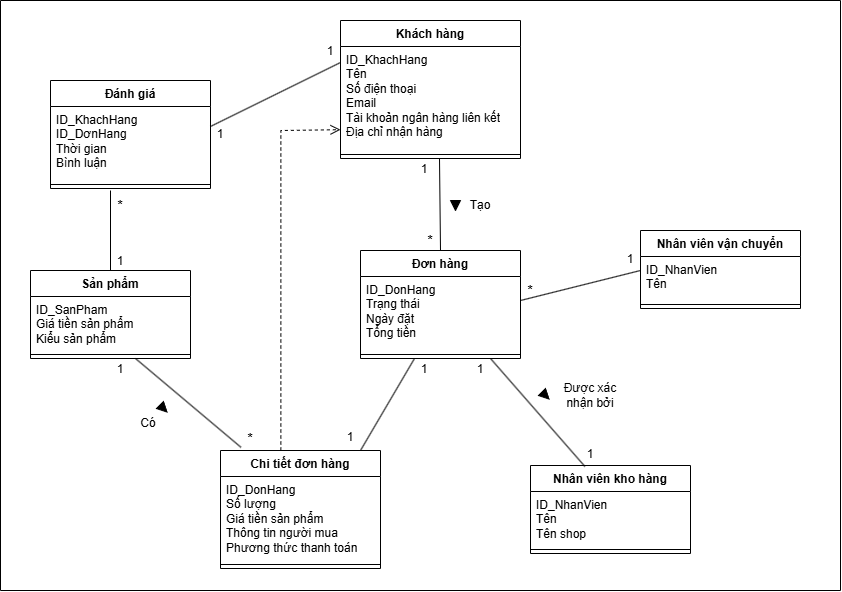

The diagram above was exported from draw.io. Its source (the exported page's mxGraphModel, read from the mxfile embedded in the PNG):
<mxGraphModel dx="1042" dy="527" grid="1" gridSize="10" guides="1" tooltips="1" connect="1" arrows="1" fold="1" page="1" pageScale="1" pageWidth="827" pageHeight="1169" math="0" shadow="0">
  <root>
    <mxCell id="0" />
    <mxCell id="1" parent="0" />
    <mxCell id="K7DSBE6Fsi3dD20v5gvi-19" value="Khách hàng" style="swimlane;fontStyle=1;align=center;verticalAlign=top;childLayout=stackLayout;horizontal=1;startSize=26;horizontalStack=0;resizeParent=1;resizeParentMax=0;resizeLast=0;collapsible=1;marginBottom=0;whiteSpace=wrap;html=1;" vertex="1" parent="1">
      <mxGeometry x="340" y="20" width="180" height="138" as="geometry" />
    </mxCell>
    <mxCell id="K7DSBE6Fsi3dD20v5gvi-20" value="&lt;div&gt;ID_KhachHang&lt;/div&gt;Tên&lt;div&gt;Số điện thoại&lt;/div&gt;&lt;div&gt;Email&lt;/div&gt;&lt;div&gt;Tài khoản ngân hàng liên kết&lt;/div&gt;&lt;div&gt;Địa chỉ nhận hàng&lt;/div&gt;&lt;div&gt;&lt;br&gt;&lt;/div&gt;" style="text;strokeColor=none;fillColor=none;align=left;verticalAlign=top;spacingLeft=4;spacingRight=4;overflow=hidden;rotatable=0;points=[[0,0.5],[1,0.5]];portConstraint=eastwest;whiteSpace=wrap;html=1;" vertex="1" parent="K7DSBE6Fsi3dD20v5gvi-19">
      <mxGeometry y="26" width="180" height="104" as="geometry" />
    </mxCell>
    <mxCell id="K7DSBE6Fsi3dD20v5gvi-21" value="" style="line;strokeWidth=1;fillColor=none;align=left;verticalAlign=middle;spacingTop=-1;spacingLeft=3;spacingRight=3;rotatable=0;labelPosition=right;points=[];portConstraint=eastwest;strokeColor=inherit;" vertex="1" parent="K7DSBE6Fsi3dD20v5gvi-19">
      <mxGeometry y="130" width="180" height="8" as="geometry" />
    </mxCell>
    <mxCell id="K7DSBE6Fsi3dD20v5gvi-23" value="Đơn hàng" style="swimlane;fontStyle=1;align=center;verticalAlign=top;childLayout=stackLayout;horizontal=1;startSize=26;horizontalStack=0;resizeParent=1;resizeParentMax=0;resizeLast=0;collapsible=1;marginBottom=0;whiteSpace=wrap;html=1;" vertex="1" parent="1">
      <mxGeometry x="360" y="250" width="160" height="108" as="geometry" />
    </mxCell>
    <mxCell id="K7DSBE6Fsi3dD20v5gvi-24" value="ID_DonHang&lt;div&gt;Trạng thái&lt;/div&gt;&lt;div&gt;Ngày đặt&lt;/div&gt;&lt;div&gt;Tổng tiền&lt;/div&gt;" style="text;strokeColor=none;fillColor=none;align=left;verticalAlign=top;spacingLeft=4;spacingRight=4;overflow=hidden;rotatable=0;points=[[0,0.5],[1,0.5]];portConstraint=eastwest;whiteSpace=wrap;html=1;" vertex="1" parent="K7DSBE6Fsi3dD20v5gvi-23">
      <mxGeometry y="26" width="160" height="74" as="geometry" />
    </mxCell>
    <mxCell id="K7DSBE6Fsi3dD20v5gvi-25" value="" style="line;strokeWidth=1;fillColor=none;align=left;verticalAlign=middle;spacingTop=-1;spacingLeft=3;spacingRight=3;rotatable=0;labelPosition=right;points=[];portConstraint=eastwest;strokeColor=inherit;" vertex="1" parent="K7DSBE6Fsi3dD20v5gvi-23">
      <mxGeometry y="100" width="160" height="8" as="geometry" />
    </mxCell>
    <mxCell id="K7DSBE6Fsi3dD20v5gvi-27" value="Nhân viên kho hàng" style="swimlane;fontStyle=1;align=center;verticalAlign=top;childLayout=stackLayout;horizontal=1;startSize=26;horizontalStack=0;resizeParent=1;resizeParentMax=0;resizeLast=0;collapsible=1;marginBottom=0;whiteSpace=wrap;html=1;" vertex="1" parent="1">
      <mxGeometry x="530" y="465" width="160" height="88" as="geometry" />
    </mxCell>
    <mxCell id="K7DSBE6Fsi3dD20v5gvi-28" value="ID_NhanVien&lt;div&gt;Tên&lt;/div&gt;&lt;div&gt;Tên shop&lt;/div&gt;&lt;div&gt;&lt;br&gt;&lt;/div&gt;" style="text;strokeColor=none;fillColor=none;align=left;verticalAlign=top;spacingLeft=4;spacingRight=4;overflow=hidden;rotatable=0;points=[[0,0.5],[1,0.5]];portConstraint=eastwest;whiteSpace=wrap;html=1;" vertex="1" parent="K7DSBE6Fsi3dD20v5gvi-27">
      <mxGeometry y="26" width="160" height="54" as="geometry" />
    </mxCell>
    <mxCell id="K7DSBE6Fsi3dD20v5gvi-29" value="" style="line;strokeWidth=1;fillColor=none;align=left;verticalAlign=middle;spacingTop=-1;spacingLeft=3;spacingRight=3;rotatable=0;labelPosition=right;points=[];portConstraint=eastwest;strokeColor=inherit;" vertex="1" parent="K7DSBE6Fsi3dD20v5gvi-27">
      <mxGeometry y="80" width="160" height="8" as="geometry" />
    </mxCell>
    <mxCell id="K7DSBE6Fsi3dD20v5gvi-36" value="Chi tiết đơn hàng" style="swimlane;fontStyle=1;align=center;verticalAlign=top;childLayout=stackLayout;horizontal=1;startSize=26;horizontalStack=0;resizeParent=1;resizeParentMax=0;resizeLast=0;collapsible=1;marginBottom=0;whiteSpace=wrap;html=1;" vertex="1" parent="1">
      <mxGeometry x="220" y="450" width="160" height="118" as="geometry" />
    </mxCell>
    <mxCell id="K7DSBE6Fsi3dD20v5gvi-37" value="ID_DonHang&lt;div&gt;Số lượng&lt;/div&gt;&lt;div&gt;Giá tiền sản phẩm&lt;/div&gt;&lt;div&gt;Thông tin người mua&lt;/div&gt;&lt;div&gt;Phương thức thanh toán&lt;/div&gt;" style="text;strokeColor=none;fillColor=none;align=left;verticalAlign=top;spacingLeft=4;spacingRight=4;overflow=hidden;rotatable=0;points=[[0,0.5],[1,0.5]];portConstraint=eastwest;whiteSpace=wrap;html=1;" vertex="1" parent="K7DSBE6Fsi3dD20v5gvi-36">
      <mxGeometry y="26" width="160" height="84" as="geometry" />
    </mxCell>
    <mxCell id="K7DSBE6Fsi3dD20v5gvi-38" value="" style="line;strokeWidth=1;fillColor=none;align=left;verticalAlign=middle;spacingTop=-1;spacingLeft=3;spacingRight=3;rotatable=0;labelPosition=right;points=[];portConstraint=eastwest;strokeColor=inherit;" vertex="1" parent="K7DSBE6Fsi3dD20v5gvi-36">
      <mxGeometry y="110" width="160" height="8" as="geometry" />
    </mxCell>
    <mxCell id="K7DSBE6Fsi3dD20v5gvi-40" value="Sản phẩm" style="swimlane;fontStyle=1;align=center;verticalAlign=top;childLayout=stackLayout;horizontal=1;startSize=26;horizontalStack=0;resizeParent=1;resizeParentMax=0;resizeLast=0;collapsible=1;marginBottom=0;whiteSpace=wrap;html=1;" vertex="1" parent="1">
      <mxGeometry x="30" y="270" width="160" height="88" as="geometry" />
    </mxCell>
    <mxCell id="K7DSBE6Fsi3dD20v5gvi-41" value="ID_SanPham&lt;div&gt;Giá tiền sản phẩm&lt;/div&gt;&lt;div&gt;Kiểu sản phẩm&amp;nbsp;&lt;/div&gt;" style="text;strokeColor=none;fillColor=none;align=left;verticalAlign=top;spacingLeft=4;spacingRight=4;overflow=hidden;rotatable=0;points=[[0,0.5],[1,0.5]];portConstraint=eastwest;whiteSpace=wrap;html=1;" vertex="1" parent="K7DSBE6Fsi3dD20v5gvi-40">
      <mxGeometry y="26" width="160" height="54" as="geometry" />
    </mxCell>
    <mxCell id="K7DSBE6Fsi3dD20v5gvi-42" value="" style="line;strokeWidth=1;fillColor=none;align=left;verticalAlign=middle;spacingTop=-1;spacingLeft=3;spacingRight=3;rotatable=0;labelPosition=right;points=[];portConstraint=eastwest;strokeColor=inherit;" vertex="1" parent="K7DSBE6Fsi3dD20v5gvi-40">
      <mxGeometry y="80" width="160" height="8" as="geometry" />
    </mxCell>
    <mxCell id="K7DSBE6Fsi3dD20v5gvi-44" value="Đánh giá" style="swimlane;fontStyle=1;align=center;verticalAlign=top;childLayout=stackLayout;horizontal=1;startSize=26;horizontalStack=0;resizeParent=1;resizeParentMax=0;resizeLast=0;collapsible=1;marginBottom=0;whiteSpace=wrap;html=1;" vertex="1" parent="1">
      <mxGeometry x="50" y="80" width="160" height="108" as="geometry" />
    </mxCell>
    <mxCell id="K7DSBE6Fsi3dD20v5gvi-45" value="ID_KhachHang&lt;div&gt;ID_DơnHang&lt;/div&gt;&lt;div&gt;Thời gian&amp;nbsp;&lt;/div&gt;&lt;div&gt;Bình luận&lt;/div&gt;" style="text;strokeColor=none;fillColor=none;align=left;verticalAlign=top;spacingLeft=4;spacingRight=4;overflow=hidden;rotatable=0;points=[[0,0.5],[1,0.5]];portConstraint=eastwest;whiteSpace=wrap;html=1;" vertex="1" parent="K7DSBE6Fsi3dD20v5gvi-44">
      <mxGeometry y="26" width="160" height="74" as="geometry" />
    </mxCell>
    <mxCell id="K7DSBE6Fsi3dD20v5gvi-46" value="" style="line;strokeWidth=1;fillColor=none;align=left;verticalAlign=middle;spacingTop=-1;spacingLeft=3;spacingRight=3;rotatable=0;labelPosition=right;points=[];portConstraint=eastwest;strokeColor=inherit;" vertex="1" parent="K7DSBE6Fsi3dD20v5gvi-44">
      <mxGeometry y="100" width="160" height="8" as="geometry" />
    </mxCell>
    <mxCell id="K7DSBE6Fsi3dD20v5gvi-48" value="Nhân viên vận chuyển" style="swimlane;fontStyle=1;align=center;verticalAlign=top;childLayout=stackLayout;horizontal=1;startSize=26;horizontalStack=0;resizeParent=1;resizeParentMax=0;resizeLast=0;collapsible=1;marginBottom=0;whiteSpace=wrap;html=1;" vertex="1" parent="1">
      <mxGeometry x="640" y="230" width="160" height="78" as="geometry" />
    </mxCell>
    <mxCell id="K7DSBE6Fsi3dD20v5gvi-49" value="ID_NhanVien&lt;div&gt;Tên&lt;/div&gt;&lt;div&gt;&lt;br&gt;&lt;/div&gt;" style="text;strokeColor=none;fillColor=none;align=left;verticalAlign=top;spacingLeft=4;spacingRight=4;overflow=hidden;rotatable=0;points=[[0,0.5],[1,0.5]];portConstraint=eastwest;whiteSpace=wrap;html=1;" vertex="1" parent="K7DSBE6Fsi3dD20v5gvi-48">
      <mxGeometry y="26" width="160" height="44" as="geometry" />
    </mxCell>
    <mxCell id="K7DSBE6Fsi3dD20v5gvi-50" value="" style="line;strokeWidth=1;fillColor=none;align=left;verticalAlign=middle;spacingTop=-1;spacingLeft=3;spacingRight=3;rotatable=0;labelPosition=right;points=[];portConstraint=eastwest;strokeColor=inherit;" vertex="1" parent="K7DSBE6Fsi3dD20v5gvi-48">
      <mxGeometry y="70" width="160" height="8" as="geometry" />
    </mxCell>
    <mxCell id="K7DSBE6Fsi3dD20v5gvi-53" value="" style="endArrow=none;html=1;rounded=0;exitX=0.5;exitY=0;exitDx=0;exitDy=0;" edge="1" parent="1" source="K7DSBE6Fsi3dD20v5gvi-23">
      <mxGeometry width="50" height="50" relative="1" as="geometry">
        <mxPoint x="389" y="208" as="sourcePoint" />
        <mxPoint x="439" y="158" as="targetPoint" />
      </mxGeometry>
    </mxCell>
    <mxCell id="K7DSBE6Fsi3dD20v5gvi-54" value="" style="triangle;whiteSpace=wrap;html=1;fillColor=#000000;rotation=90;" vertex="1" parent="1">
      <mxGeometry x="450" y="200" width="10" height="10" as="geometry" />
    </mxCell>
    <mxCell id="K7DSBE6Fsi3dD20v5gvi-55" value="Tạo" style="text;html=1;align=center;verticalAlign=middle;whiteSpace=wrap;rounded=0;" vertex="1" parent="1">
      <mxGeometry x="460" y="195" width="40" height="20" as="geometry" />
    </mxCell>
    <mxCell id="K7DSBE6Fsi3dD20v5gvi-57" value="1" style="text;html=1;align=center;verticalAlign=middle;whiteSpace=wrap;rounded=0;" vertex="1" parent="1">
      <mxGeometry x="414" y="158" width="20" height="22" as="geometry" />
    </mxCell>
    <mxCell id="K7DSBE6Fsi3dD20v5gvi-58" value="&lt;font style=&quot;font-size: 14px;&quot;&gt;*&lt;/font&gt;" style="text;html=1;align=center;verticalAlign=middle;whiteSpace=wrap;rounded=0;" vertex="1" parent="1">
      <mxGeometry x="420" y="230" width="20" height="20" as="geometry" />
    </mxCell>
    <mxCell id="K7DSBE6Fsi3dD20v5gvi-59" value="" style="endArrow=none;html=1;rounded=0;exitX=0.34;exitY=0.011;exitDx=0;exitDy=0;exitPerimeter=0;" edge="1" parent="1" source="K7DSBE6Fsi3dD20v5gvi-27">
      <mxGeometry width="50" height="50" relative="1" as="geometry">
        <mxPoint x="580" y="460" as="sourcePoint" />
        <mxPoint x="490" y="358" as="targetPoint" />
      </mxGeometry>
    </mxCell>
    <mxCell id="K7DSBE6Fsi3dD20v5gvi-61" value="Được xác nhận bởi" style="text;html=1;align=center;verticalAlign=middle;whiteSpace=wrap;rounded=0;" vertex="1" parent="1">
      <mxGeometry x="560" y="380" width="60" height="30" as="geometry" />
    </mxCell>
    <mxCell id="K7DSBE6Fsi3dD20v5gvi-62" value="" style="triangle;whiteSpace=wrap;html=1;fillColor=#000000;rotation=45;" vertex="1" parent="1">
      <mxGeometry x="540" y="390" width="10" height="10" as="geometry" />
    </mxCell>
    <mxCell id="K7DSBE6Fsi3dD20v5gvi-63" value="1" style="text;html=1;align=center;verticalAlign=middle;whiteSpace=wrap;rounded=0;" vertex="1" parent="1">
      <mxGeometry x="470" y="358" width="20" height="22" as="geometry" />
    </mxCell>
    <mxCell id="K7DSBE6Fsi3dD20v5gvi-64" value="1" style="text;html=1;align=center;verticalAlign=middle;whiteSpace=wrap;rounded=0;" vertex="1" parent="1">
      <mxGeometry x="580" y="443" width="20" height="22" as="geometry" />
    </mxCell>
    <mxCell id="K7DSBE6Fsi3dD20v5gvi-65" value="" style="endArrow=none;html=1;rounded=0;exitX=0.875;exitY=0;exitDx=0;exitDy=0;exitPerimeter=0;" edge="1" parent="1" source="K7DSBE6Fsi3dD20v5gvi-36">
      <mxGeometry width="50" height="50" relative="1" as="geometry">
        <mxPoint x="364" y="408" as="sourcePoint" />
        <mxPoint x="414" y="358" as="targetPoint" />
      </mxGeometry>
    </mxCell>
    <mxCell id="K7DSBE6Fsi3dD20v5gvi-66" value="1" style="text;html=1;align=center;verticalAlign=middle;whiteSpace=wrap;rounded=0;" vertex="1" parent="1">
      <mxGeometry x="414" y="358" width="20" height="22" as="geometry" />
    </mxCell>
    <mxCell id="K7DSBE6Fsi3dD20v5gvi-67" value="1" style="text;html=1;align=center;verticalAlign=middle;whiteSpace=wrap;rounded=0;" vertex="1" parent="1">
      <mxGeometry x="340" y="426" width="20" height="22" as="geometry" />
    </mxCell>
    <mxCell id="K7DSBE6Fsi3dD20v5gvi-68" value="" style="endArrow=none;html=1;rounded=0;exitX=0.128;exitY=-0.027;exitDx=0;exitDy=0;exitPerimeter=0;" edge="1" parent="1" source="K7DSBE6Fsi3dD20v5gvi-36">
      <mxGeometry width="50" height="50" relative="1" as="geometry">
        <mxPoint x="85" y="408" as="sourcePoint" />
        <mxPoint x="135" y="358" as="targetPoint" />
      </mxGeometry>
    </mxCell>
    <mxCell id="K7DSBE6Fsi3dD20v5gvi-69" value="1" style="text;html=1;align=center;verticalAlign=middle;whiteSpace=wrap;rounded=0;" vertex="1" parent="1">
      <mxGeometry x="110" y="358" width="20" height="22" as="geometry" />
    </mxCell>
    <mxCell id="K7DSBE6Fsi3dD20v5gvi-70" value="&lt;font style=&quot;font-size: 14px;&quot;&gt;*&lt;/font&gt;" style="text;html=1;align=center;verticalAlign=middle;whiteSpace=wrap;rounded=0;" vertex="1" parent="1">
      <mxGeometry x="240" y="428" width="20" height="20" as="geometry" />
    </mxCell>
    <mxCell id="K7DSBE6Fsi3dD20v5gvi-71" value="" style="endArrow=none;html=1;rounded=0;entryX=0;entryY=0.318;entryDx=0;entryDy=0;entryPerimeter=0;" edge="1" parent="1" target="K7DSBE6Fsi3dD20v5gvi-49">
      <mxGeometry width="50" height="50" relative="1" as="geometry">
        <mxPoint x="520" y="300" as="sourcePoint" />
        <mxPoint x="570" y="250" as="targetPoint" />
      </mxGeometry>
    </mxCell>
    <mxCell id="K7DSBE6Fsi3dD20v5gvi-73" value="1" style="text;html=1;align=center;verticalAlign=middle;whiteSpace=wrap;rounded=0;" vertex="1" parent="1">
      <mxGeometry x="620" y="248" width="20" height="22" as="geometry" />
    </mxCell>
    <mxCell id="K7DSBE6Fsi3dD20v5gvi-74" value="&lt;font style=&quot;font-size: 14px;&quot;&gt;*&lt;/font&gt;" style="text;html=1;align=center;verticalAlign=middle;whiteSpace=wrap;rounded=0;" vertex="1" parent="1">
      <mxGeometry x="520" y="280" width="20" height="20" as="geometry" />
    </mxCell>
    <mxCell id="K7DSBE6Fsi3dD20v5gvi-75" value="" style="endArrow=none;html=1;rounded=0;exitX=1;exitY=0.378;exitDx=0;exitDy=0;exitPerimeter=0;" edge="1" parent="1">
      <mxGeometry width="50" height="50" relative="1" as="geometry">
        <mxPoint x="210" y="125.97199999999998" as="sourcePoint" />
        <mxPoint x="340" y="62" as="targetPoint" />
      </mxGeometry>
    </mxCell>
    <mxCell id="K7DSBE6Fsi3dD20v5gvi-76" value="1" style="text;html=1;align=center;verticalAlign=middle;whiteSpace=wrap;rounded=0;" vertex="1" parent="1">
      <mxGeometry x="320" y="40" width="20" height="22" as="geometry" />
    </mxCell>
    <mxCell id="K7DSBE6Fsi3dD20v5gvi-77" value="1" style="text;html=1;align=center;verticalAlign=middle;whiteSpace=wrap;rounded=0;" vertex="1" parent="1">
      <mxGeometry x="210" y="123" width="20" height="22" as="geometry" />
    </mxCell>
    <mxCell id="K7DSBE6Fsi3dD20v5gvi-80" value="" style="endArrow=none;html=1;rounded=0;" edge="1" parent="1">
      <mxGeometry width="50" height="50" relative="1" as="geometry">
        <mxPoint x="110" y="270" as="sourcePoint" />
        <mxPoint x="110" y="190" as="targetPoint" />
      </mxGeometry>
    </mxCell>
    <mxCell id="K7DSBE6Fsi3dD20v5gvi-81" value="1" style="text;html=1;align=center;verticalAlign=middle;whiteSpace=wrap;rounded=0;" vertex="1" parent="1">
      <mxGeometry x="110" y="250" width="20" height="22" as="geometry" />
    </mxCell>
    <mxCell id="K7DSBE6Fsi3dD20v5gvi-82" value="&lt;font style=&quot;font-size: 14px;&quot;&gt;*&lt;/font&gt;" style="text;html=1;align=center;verticalAlign=middle;whiteSpace=wrap;rounded=0;" vertex="1" parent="1">
      <mxGeometry x="110" y="195" width="20" height="20" as="geometry" />
    </mxCell>
    <mxCell id="K7DSBE6Fsi3dD20v5gvi-83" value="" style="html=1;verticalAlign=bottom;endArrow=open;dashed=1;endSize=8;curved=0;rounded=0;exitX=0.5;exitY=0;exitDx=0;exitDy=0;entryX=-0.002;entryY=0.8;entryDx=0;entryDy=0;entryPerimeter=0;" edge="1" parent="1">
      <mxGeometry relative="1" as="geometry">
        <mxPoint x="280.36" y="450" as="sourcePoint" />
        <mxPoint x="340.0000000000001" y="129.20000000000005" as="targetPoint" />
        <Array as="points">
          <mxPoint x="280.36" y="130" />
        </Array>
      </mxGeometry>
    </mxCell>
    <mxCell id="K7DSBE6Fsi3dD20v5gvi-85" value="" style="triangle;whiteSpace=wrap;html=1;fillColor=#000000;rotation=45;" vertex="1" parent="1">
      <mxGeometry x="158" y="403" width="10" height="10" as="geometry" />
    </mxCell>
    <mxCell id="K7DSBE6Fsi3dD20v5gvi-86" value="Có" style="text;html=1;align=center;verticalAlign=middle;whiteSpace=wrap;rounded=0;" vertex="1" parent="1">
      <mxGeometry x="128" y="413" width="40" height="20" as="geometry" />
    </mxCell>
    <mxCell id="K7DSBE6Fsi3dD20v5gvi-87" value="" style="endArrow=none;html=1;rounded=0;" edge="1" parent="1">
      <mxGeometry width="50" height="50" relative="1" as="geometry">
        <mxPoint as="sourcePoint" />
        <mxPoint x="840" as="targetPoint" />
      </mxGeometry>
    </mxCell>
    <mxCell id="K7DSBE6Fsi3dD20v5gvi-88" value="" style="endArrow=none;html=1;rounded=0;" edge="1" parent="1">
      <mxGeometry width="50" height="50" relative="1" as="geometry">
        <mxPoint x="840" y="590" as="sourcePoint" />
        <mxPoint x="840" as="targetPoint" />
      </mxGeometry>
    </mxCell>
    <mxCell id="K7DSBE6Fsi3dD20v5gvi-89" value="" style="endArrow=none;html=1;rounded=0;" edge="1" parent="1">
      <mxGeometry width="50" height="50" relative="1" as="geometry">
        <mxPoint y="590" as="sourcePoint" />
        <mxPoint x="840" y="590" as="targetPoint" />
      </mxGeometry>
    </mxCell>
    <mxCell id="K7DSBE6Fsi3dD20v5gvi-90" value="" style="endArrow=none;html=1;rounded=0;" edge="1" parent="1">
      <mxGeometry width="50" height="50" relative="1" as="geometry">
        <mxPoint y="590" as="sourcePoint" />
        <mxPoint as="targetPoint" />
      </mxGeometry>
    </mxCell>
  </root>
</mxGraphModel>